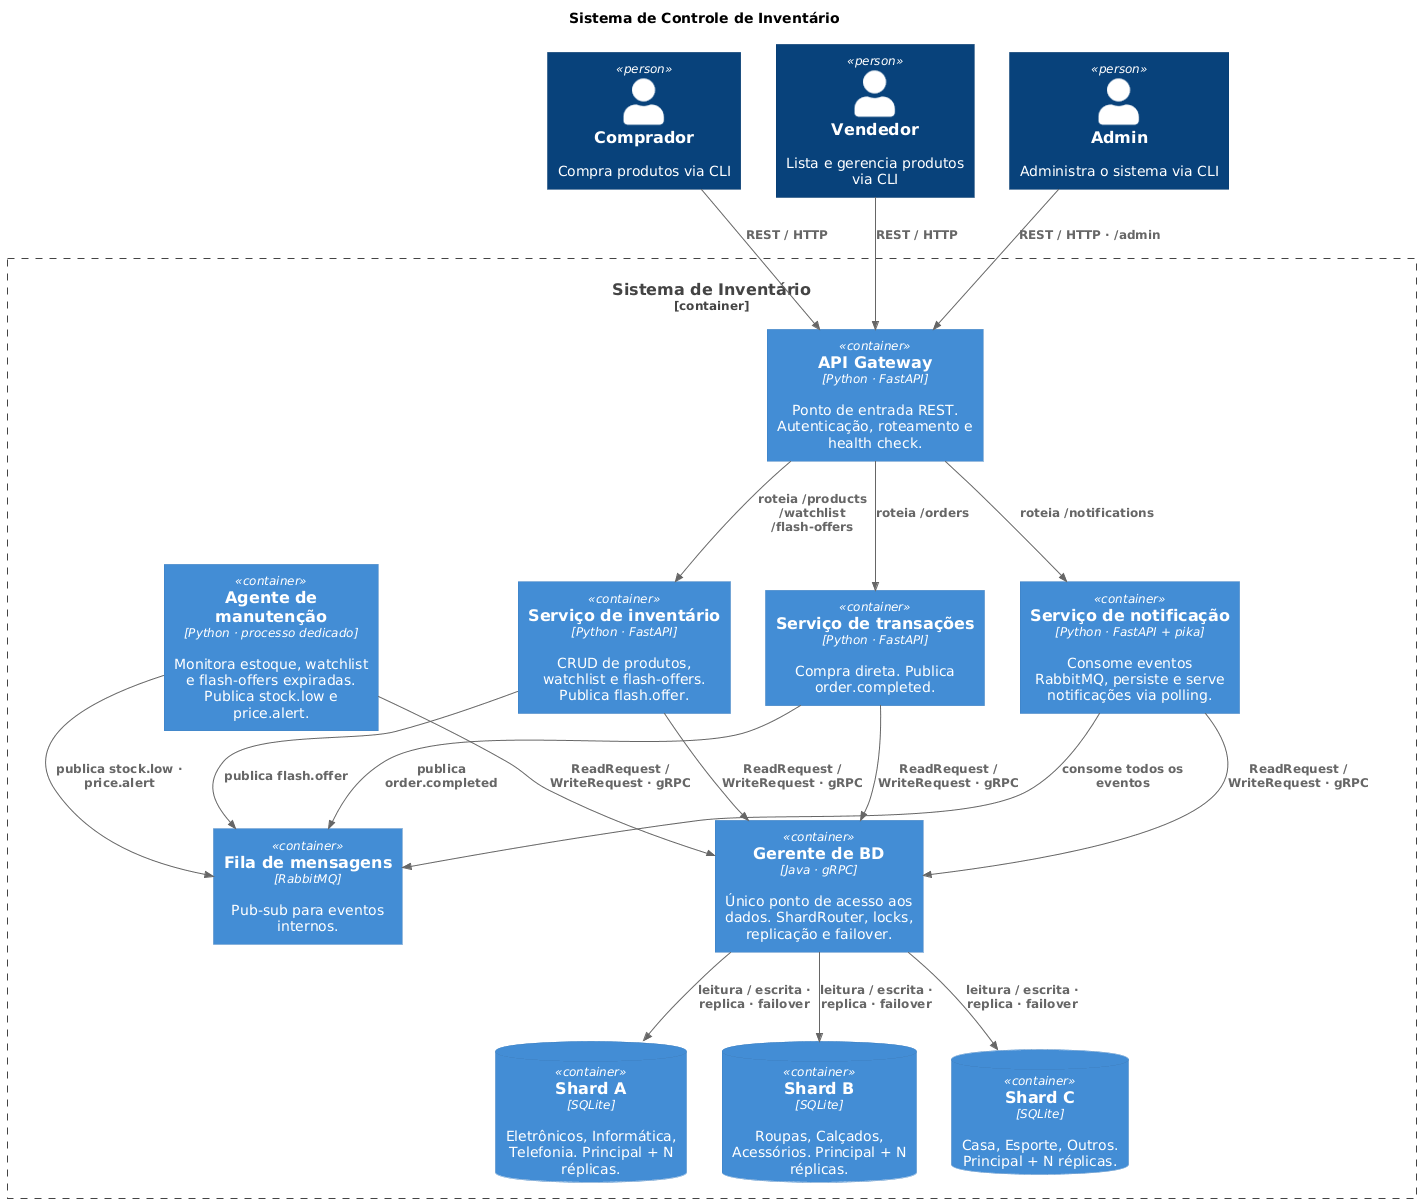

The diagram above was rendered by PlantUML. Its source (embedded in the PNG):
@startuml
!include https://raw.githubusercontent.com/plantuml-stdlib/C4-PlantUML/master/C4_Container.puml

title Sistema de Controle de Inventário

Person(comprador, "Comprador", "Compra produtos via CLI")
Person(vendedor, "Vendedor", "Lista e gerencia produtos via CLI")
Person(admin, "Admin", "Administra o sistema via CLI")

Container_Boundary(sistema, "Sistema de Inventário") {
    Container(gateway, "API Gateway", "Python · FastAPI", "Ponto de entrada REST. Autenticação, roteamento e health check.")

    Container(inventario, "Serviço de inventário", "Python · FastAPI", "CRUD de produtos, watchlist e flash-offers. Publica flash.offer.")
    Container(transacoes, "Serviço de transações", "Python · FastAPI", "Compra direta. Publica order.completed.")
    Container(notificacao, "Serviço de notificação", "Python · FastAPI + pika", "Consome eventos RabbitMQ, persiste e serve notificações via polling.")
    Container(agente, "Agente de manutenção", "Python · processo dedicado", "Monitora estoque, watchlist e flash-offers expiradas. Publica stock.low e price.alert.")

    Container(gerente_bd, "Gerente de BD", "Java · gRPC", "Único ponto de acesso aos dados. ShardRouter, locks, replicação e failover.")

    ContainerDb(shard_a, "Shard A", "SQLite", "Eletrônicos, Informática, Telefonia. Principal + N réplicas.")
    ContainerDb(shard_b, "Shard B", "SQLite", "Roupas, Calçados, Acessórios. Principal + N réplicas.")
    ContainerDb(shard_c, "Shard C", "SQLite", "Casa, Esporte, Outros. Principal + N réplicas.")

    Container(fila, "Fila de mensagens", "RabbitMQ", "Pub-sub para eventos internos.")
}

Rel(comprador, gateway, "REST / HTTP")
Rel(vendedor, gateway, "REST / HTTP")
Rel(admin, gateway, "REST / HTTP · /admin")

Rel(gateway, inventario, "roteia /products /watchlist /flash-offers")
Rel(gateway, transacoes, "roteia /orders")
Rel(gateway, notificacao, "roteia /notifications")

Rel(inventario, gerente_bd, "ReadRequest / WriteRequest · gRPC")
Rel(transacoes, gerente_bd, "ReadRequest / WriteRequest · gRPC")
Rel(notificacao, gerente_bd, "ReadRequest / WriteRequest · gRPC")
Rel(agente, gerente_bd, "ReadRequest / WriteRequest · gRPC")

Rel(inventario, fila, "publica flash.offer")
Rel(transacoes, fila, "publica order.completed")
Rel(agente, fila, "publica stock.low · price.alert")
Rel(notificacao, fila, "consome todos os eventos")

Rel(gerente_bd, shard_a, "leitura / escrita · replica · failover")
Rel(gerente_bd, shard_b, "leitura / escrita · replica · failover")
Rel(gerente_bd, shard_c, "leitura / escrita · replica · failover")
@enduml